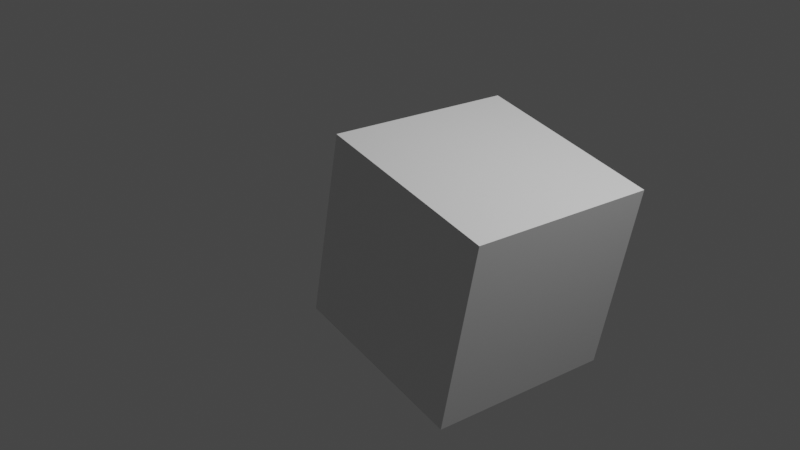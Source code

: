 # Source: OSCBasic.blend  (saved by Blender 2.82.4; exported with 4.5.12 LTS)
import bpy
from mathutils import Matrix  # noqa: F401  (used for matrix-valued properties, if any)

bpy.ops.wm.read_factory_settings(use_empty=True)
scene = bpy.context.scene
scene.name = 'Scene'

# ---- collections
col_collection = bpy.data.collections.new('Collection'); scene.collection.children.link(col_collection)

# ---- materials (node trees are filled in below, after node groups)
mat_material = bpy.data.materials.new('Material')
mat_material.alpha_threshold = 0.0
mat_material.use_transparent_shadow = False
mat_material.line_color = (0.0, 0.0, 0.0, 1.0)

# ---- material node trees
mat_material.use_nodes = True; mat_material.node_tree.nodes.clear()
_N = mat_material.node_tree.nodes; _L = mat_material.node_tree.links
n0 = _N.new('ShaderNodeOutputMaterial'); n0.name = 'Material Output'; n0.location = (300, 300)
n1 = _N.new('ShaderNodeBsdfPrincipled'); n1.name = 'Principled BSDF'; n1.location = (10, 300)
n1.distribution = 'GGX'
n1.subsurface_method = 'BURLEY'
n1.inputs[2].default_value = 0.4
n1.inputs[3].default_value = 1.45
n1.inputs[27].default_value = (0.0, 0.0, 0.0, 1.0)
n1.inputs[28].default_value = 1.0
_L.new(n1.outputs[0], n0.inputs[0])
n0.is_active_output = True

# ---- world
world_world = bpy.data.worlds.new('World'); scene.world = world_world
world_world.use_nodes = True; world_world.node_tree.nodes.clear()
_N = world_world.node_tree.nodes; _L = world_world.node_tree.links
n0 = _N.new('ShaderNodeOutputWorld'); n0.name = 'World Output'; n0.location = (300, 300)
n1 = _N.new('ShaderNodeBackground'); n1.name = 'Background'; n1.location = (10, 300)
n1.inputs[0].default_value = (0.05088, 0.05088, 0.05088, 1.0)
_L.new(n1.outputs[0], n0.inputs[0])
n0.is_active_output = True
world_world.color = (0.05088, 0.05088, 0.05088)
world_world.use_sun_shadow = False
world_world.sun_shadow_jitter_overblur = 0.0

# ---- cameras
cam_camera = bpy.data.cameras.new('Camera')
cam_camera.clip_end = 100.0
cam_camera.ortho_scale = 7.314

# ---- lights
light_light = bpy.data.lights.new('Light', 'POINT')
light_light.transmission_factor = 0.0
light_light.energy = 1000.0
light_light.shadow_soft_size = 0.1
light_light.shadow_maximum_resolution = 0.006
light_light.use_absolute_resolution = True

# ---- meshes
me_cube = bpy.data.meshes.new('Cube')
me_cube.from_pydata([(1.0, 1.0, 1.0), (1.0, 1.0, -1.0), (1.0, -1.0, 1.0), (1.0, -1.0, -1.0), (-1.0, 1.0, 1.0), (-1.0, 1.0, -1.0), (-1.0, -1.0, 1.0), (-1.0, -1.0, -1.0)], [], [(0, 4, 6, 2), (3, 2, 6, 7), (7, 6, 4, 5), (5, 1, 3, 7), (1, 0, 2, 3), (5, 4, 0, 1)])
_uv = me_cube.uv_layers.new(name='UVMap')
_uv.uv.foreach_set('vector', [0.625, 0.5, 0.875, 0.5, 0.875, 0.75, 0.625, 0.75, 0.375, 0.75, 0.625, 0.75, 0.625, 1.0, 0.375, 1.0, 0.375, 0.0, 0.625, 0.0, 0.625, 0.25, 0.375, 0.25, 0.125, 0.5, 0.375, 0.5, 0.375, 0.75, 0.125, 0.75, 0.375, 0.5, 0.625, 0.5, 0.625, 0.75, 0.375, 0.75, 0.375, 0.25, 0.625, 0.25, 0.625, 0.5, 0.375, 0.5])
me_cube.materials.append(mat_material)
me_cube.use_remesh_preserve_volume = False
me_cube.use_remesh_preserve_attributes = False
me_cube.use_mirror_vertex_groups = False
me_cube.update()

# ---- objects
ob_cube = bpy.data.objects.new('Cube', me_cube)
ob_light = bpy.data.objects.new('Light', light_light)
ob_camera = bpy.data.objects.new('Camera', cam_camera)
ob_empty = bpy.data.objects.new('Empty', None)

# ---- transforms, parenting, visibility, modifiers, constraints
ob_cube.location = (1.0, 0.0, 0.0)
ob_cube.rotation_mode = 'QUATERNION'
ob_cube.rotation_quaternion = (0.7646, -0.04228, -0.6427, -0.02125)
ob_cube.lock_rotations_4d = False
ob_cube.empty_display_type = 'ARROWS'
ob_cube.lineart.crease_threshold = 0.0
ob_light.location = (4.076, 1.005, 5.904)
ob_light.rotation_euler = (0.6503, 0.05522, 1.866)
ob_light.lock_rotations_4d = False
ob_light.empty_display_type = 'ARROWS'
ob_light.color = (0.0, 0.0, 0.0, 0.0)
ob_light.lineart.crease_threshold = 0.0
ob_camera.location = (7.359, -6.926, 4.958)
ob_camera.rotation_euler = (1.109, 0.0, 0.8149)
ob_camera.lock_rotations_4d = False
ob_camera.empty_display_type = 'ARROWS'
ob_camera.color = (0.0, 0.0, 0.0, 0.0)
ob_camera.display_type = 'WIRE'
ob_camera.lineart.crease_threshold = 0.0
ob_empty.location = (0.0, 0.0, 0.0)
ob_empty.hide_viewport = True
ob_empty.lineart.crease_threshold = 0.0

# ---- collection membership
col_collection.objects.link(ob_cube)
col_collection.objects.link(ob_light)
col_collection.objects.link(ob_camera)
col_collection.objects.link(ob_empty)

# ---- scene / render settings (as saved in the file)
scene.camera = ob_camera
scene.frame_start = 1; scene.frame_end = 250; scene.frame_set(107)
scene.render.engine = 'BLENDER_EEVEE_NEXT'
scene.cycles.use_denoising = False
scene.cycles.samples = 128
scene.cycles.sampling_pattern = 'TABULATED_SOBOL'
scene.cycles.use_adaptive_sampling = False
scene.cycles.use_light_tree = False
scene.view_settings.view_transform = 'Filmic'
bpy.context.view_layer.update()
